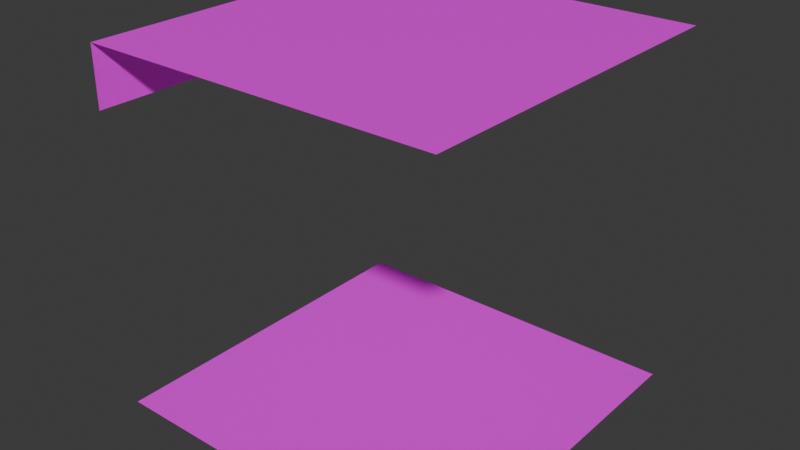 # Source: wall_4_door.blend  (saved by Blender 4.4.32; exported with 4.5.12 LTS)
import bpy
from mathutils import Matrix  # noqa: F401  (used for matrix-valued properties, if any)

bpy.ops.wm.read_factory_settings(use_empty=True)
scene = bpy.context.scene
scene.name = 'Scene'

# ---- collections
col_collection = bpy.data.collections.new('Collection'); scene.collection.children.link(col_collection)

# ---- images (referenced by path relative to the original .blend; pixels are not part of the script)
import os
ASSET_DIR = os.environ.get("B2B_ASSET_DIR", "")  # directory of the original .blend (textures are referenced by path, not embedded)
HERE = os.path.dirname(os.path.abspath(__file__))  # packed textures are extracted next to this script under _unpacked/

def load_image(name, relpath, width, height, colorspace="sRGB"):
    """Load a texture the original file referenced (path relative to the .blend, or extracted next to this script)."""
    p = next((c for c in (os.path.join(HERE, relpath), os.path.join(ASSET_DIR, relpath)) if relpath and os.path.exists(c)), "")
    if p:
        img = bpy.data.images.load(p, check_existing=True)
        img.name = name
    else:  # same state as the original file: an image datablock whose file is absent (Cycles renders it pink)
        img = bpy.data.images.new(name, width, height)
        img.source = "FILE"
        img.filepath = "//" + (relpath or name)
    img.colorspace_settings.name = colorspace
    return img
img_diffuse_bmp_001 = load_image('diffuse.bmp.001', 'diffuse.bmp', 1024, 1024, 'sRGB')

# ---- materials (node trees are filled in below, after node groups)
mat_material = bpy.data.materials.new('Material')
mat_material.alpha_threshold = 0.0
mat_material.roughness = 0.5
mat_material.line_color = (0.0, 0.0, 0.0, 1.0)

# ---- material node trees
mat_material.use_nodes = True; mat_material.node_tree.nodes.clear()
_N = mat_material.node_tree.nodes; _L = mat_material.node_tree.links
n0 = _N.new('ShaderNodeOutputMaterial'); n0.name = 'Material Output'; n0.location = (300, 300)
n1 = _N.new('ShaderNodeBsdfPrincipled'); n1.name = 'Principled BSDF'; n1.location = (10, 300)
n1.inputs[3].default_value = 1.45
n2 = _N.new('ShaderNodeTexImage'); n2.name = 'Image Texture'; n2.location = (-280, 280)
n2.image = img_diffuse_bmp_001
n2.interpolation = 'Closest'
_L.new(n1.outputs[0], n0.inputs[0])
_L.new(n2.outputs[0], n1.inputs[0])
n0.is_active_output = True

# ---- world
world_world = bpy.data.worlds.new('World'); scene.world = world_world
world_world.use_nodes = True; world_world.node_tree.nodes.clear()
_N = world_world.node_tree.nodes; _L = world_world.node_tree.links
n0 = _N.new('ShaderNodeOutputWorld'); n0.name = 'World Output'; n0.location = (300, 300)
n1 = _N.new('ShaderNodeBackground'); n1.name = 'Background'; n1.location = (10, 300)
n1.inputs[0].default_value = (0.05088, 0.05088, 0.05088, 1.0)
_L.new(n1.outputs[0], n0.inputs[0])
n0.is_active_output = True
world_world.color = (0.05088, 0.05088, 0.05088)
world_world.sun_shadow_jitter_overblur = 0.0

# ---- meshes
me_cube = bpy.data.meshes.new('Cube')
me_cube.from_pydata([(1.5, 1.5, 2.384e-07), (1.5, -1.5, 2.384e-07), (-1.5, 1.5, 2.384e-07), (-1.5, -1.5, 2.384e-07), (1.5, 1.5, 3.0), (1.5, -1.5, 3.0), (-1.5, 1.5, 3.0), (-1.5, 1.5, 2.5), (-1.5, -1.5, 3.0), (-1.5, -1.5, 2.5)], [], [(2, 3, 1, 0), (4, 5, 8, 6), (9, 7, 6, 8)])
_uv = me_cube.uv_layers.new(name='UVMap')
_uv.uv.foreach_set('vector', [0.5146, 0.9437, 0.5146, 0.9437, 0.5146, 0.9437, 0.5146, 0.9437, 0.4824, 0.9303, 0.4824, 0.9303, 0.4824, 0.9303, 0.4824, 0.9303, 0.5477, 0.9303, 0.5477, 0.9303, 0.5477, 0.9303, 0.5477, 0.9303])
me_cube.materials.append(mat_material)
me_cube.use_mirror_vertex_groups = False
me_cube.update()

# ---- objects
ob_cube = bpy.data.objects.new('Cube', me_cube)

# ---- transforms, parenting, visibility, modifiers, constraints
ob_cube.location = (0.0, 0.0, 0.0)
ob_cube.lock_rotations_4d = False
ob_cube.empty_display_type = 'ARROWS'
ob_cube.lineart.crease_threshold = 0.0

# ---- collection membership
col_collection.objects.link(ob_cube)

# ---- scene / render settings (as saved in the file)
scene.frame_start = 1; scene.frame_end = 250; scene.frame_set(1)
scene.render.engine = 'BLENDER_EEVEE_NEXT'
bpy.context.view_layer.update()

# ---- added for rendering (the .blend has no active camera and no usable light): camera, sun
cam_auto = bpy.data.cameras.new('AutoCamera')
cam_auto.lens = 50.0
cam_auto.sensor_width = 36.0
cam_auto.clip_end = 1000.0
ob_auto_camera = bpy.data.objects.new('AutoCamera', cam_auto)
scene.collection.objects.link(ob_auto_camera)
ob_auto_camera.location = (4.80761, -5.76913, 5.34609)
ob_auto_camera.rotation_euler = (1.09748, -7.21219e-08, 0.694738)
scene.camera = ob_auto_camera
light_auto_sun = bpy.data.lights.new('AutoSun', 'SUN')
light_auto_sun.energy = 3.0
light_auto_sun.angle = 0.0523599
ob_auto_sun = bpy.data.objects.new('AutoSun', light_auto_sun)
scene.collection.objects.link(ob_auto_sun)
ob_auto_sun.rotation_euler = (0.872665, 0.174533, 0.523599)
bpy.context.view_layer.update()
